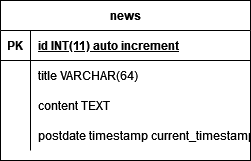

The diagram above was exported from draw.io. Its source (the exported page's mxGraphModel, read from the mxfile embedded in the PNG):
<mxGraphModel dx="812" dy="517" grid="1" gridSize="10" guides="1" tooltips="1" connect="1" arrows="1" fold="1" page="1" pageScale="1" pageWidth="827" pageHeight="1169" math="0" shadow="0">
  <root>
    <mxCell id="0" />
    <mxCell id="1" parent="0" />
    <mxCell id="dZogAC8596wFko5GY--o-1" value="news" style="shape=table;startSize=30;container=1;collapsible=1;childLayout=tableLayout;fixedRows=1;rowLines=0;fontStyle=1;align=center;resizeLast=1;" vertex="1" parent="1">
      <mxGeometry x="320" y="190" width="250" height="160" as="geometry" />
    </mxCell>
    <mxCell id="dZogAC8596wFko5GY--o-2" value="" style="shape=tableRow;horizontal=0;startSize=0;swimlaneHead=0;swimlaneBody=0;fillColor=none;collapsible=0;dropTarget=0;points=[[0,0.5],[1,0.5]];portConstraint=eastwest;top=0;left=0;right=0;bottom=1;" vertex="1" parent="dZogAC8596wFko5GY--o-1">
      <mxGeometry y="30" width="250" height="30" as="geometry" />
    </mxCell>
    <mxCell id="dZogAC8596wFko5GY--o-3" value="PK" style="shape=partialRectangle;connectable=0;fillColor=none;top=0;left=0;bottom=0;right=0;fontStyle=1;overflow=hidden;" vertex="1" parent="dZogAC8596wFko5GY--o-2">
      <mxGeometry width="30" height="30" as="geometry">
        <mxRectangle width="30" height="30" as="alternateBounds" />
      </mxGeometry>
    </mxCell>
    <mxCell id="dZogAC8596wFko5GY--o-4" value="id INT(11) auto increment" style="shape=partialRectangle;connectable=0;fillColor=none;top=0;left=0;bottom=0;right=0;align=left;spacingLeft=6;fontStyle=5;overflow=hidden;" vertex="1" parent="dZogAC8596wFko5GY--o-2">
      <mxGeometry x="30" width="220" height="30" as="geometry">
        <mxRectangle width="220" height="30" as="alternateBounds" />
      </mxGeometry>
    </mxCell>
    <mxCell id="dZogAC8596wFko5GY--o-5" value="" style="shape=tableRow;horizontal=0;startSize=0;swimlaneHead=0;swimlaneBody=0;fillColor=none;collapsible=0;dropTarget=0;points=[[0,0.5],[1,0.5]];portConstraint=eastwest;top=0;left=0;right=0;bottom=0;" vertex="1" parent="dZogAC8596wFko5GY--o-1">
      <mxGeometry y="60" width="250" height="30" as="geometry" />
    </mxCell>
    <mxCell id="dZogAC8596wFko5GY--o-6" value="" style="shape=partialRectangle;connectable=0;fillColor=none;top=0;left=0;bottom=0;right=0;editable=1;overflow=hidden;" vertex="1" parent="dZogAC8596wFko5GY--o-5">
      <mxGeometry width="30" height="30" as="geometry">
        <mxRectangle width="30" height="30" as="alternateBounds" />
      </mxGeometry>
    </mxCell>
    <mxCell id="dZogAC8596wFko5GY--o-7" value="title VARCHAR(64)" style="shape=partialRectangle;connectable=0;fillColor=none;top=0;left=0;bottom=0;right=0;align=left;spacingLeft=6;overflow=hidden;" vertex="1" parent="dZogAC8596wFko5GY--o-5">
      <mxGeometry x="30" width="220" height="30" as="geometry">
        <mxRectangle width="220" height="30" as="alternateBounds" />
      </mxGeometry>
    </mxCell>
    <mxCell id="dZogAC8596wFko5GY--o-8" value="" style="shape=tableRow;horizontal=0;startSize=0;swimlaneHead=0;swimlaneBody=0;fillColor=none;collapsible=0;dropTarget=0;points=[[0,0.5],[1,0.5]];portConstraint=eastwest;top=0;left=0;right=0;bottom=0;" vertex="1" parent="dZogAC8596wFko5GY--o-1">
      <mxGeometry y="90" width="250" height="30" as="geometry" />
    </mxCell>
    <mxCell id="dZogAC8596wFko5GY--o-9" value="" style="shape=partialRectangle;connectable=0;fillColor=none;top=0;left=0;bottom=0;right=0;editable=1;overflow=hidden;" vertex="1" parent="dZogAC8596wFko5GY--o-8">
      <mxGeometry width="30" height="30" as="geometry">
        <mxRectangle width="30" height="30" as="alternateBounds" />
      </mxGeometry>
    </mxCell>
    <mxCell id="dZogAC8596wFko5GY--o-10" value="content TEXT" style="shape=partialRectangle;connectable=0;fillColor=none;top=0;left=0;bottom=0;right=0;align=left;spacingLeft=6;overflow=hidden;" vertex="1" parent="dZogAC8596wFko5GY--o-8">
      <mxGeometry x="30" width="220" height="30" as="geometry">
        <mxRectangle width="220" height="30" as="alternateBounds" />
      </mxGeometry>
    </mxCell>
    <mxCell id="dZogAC8596wFko5GY--o-11" value="" style="shape=tableRow;horizontal=0;startSize=0;swimlaneHead=0;swimlaneBody=0;fillColor=none;collapsible=0;dropTarget=0;points=[[0,0.5],[1,0.5]];portConstraint=eastwest;top=0;left=0;right=0;bottom=0;" vertex="1" parent="dZogAC8596wFko5GY--o-1">
      <mxGeometry y="120" width="250" height="30" as="geometry" />
    </mxCell>
    <mxCell id="dZogAC8596wFko5GY--o-12" value="" style="shape=partialRectangle;connectable=0;fillColor=none;top=0;left=0;bottom=0;right=0;editable=1;overflow=hidden;" vertex="1" parent="dZogAC8596wFko5GY--o-11">
      <mxGeometry width="30" height="30" as="geometry">
        <mxRectangle width="30" height="30" as="alternateBounds" />
      </mxGeometry>
    </mxCell>
    <mxCell id="dZogAC8596wFko5GY--o-13" value="postdate timestamp current_timestamp" style="shape=partialRectangle;connectable=0;fillColor=none;top=0;left=0;bottom=0;right=0;align=left;spacingLeft=6;overflow=hidden;" vertex="1" parent="dZogAC8596wFko5GY--o-11">
      <mxGeometry x="30" width="220" height="30" as="geometry">
        <mxRectangle width="220" height="30" as="alternateBounds" />
      </mxGeometry>
    </mxCell>
  </root>
</mxGraphModel>